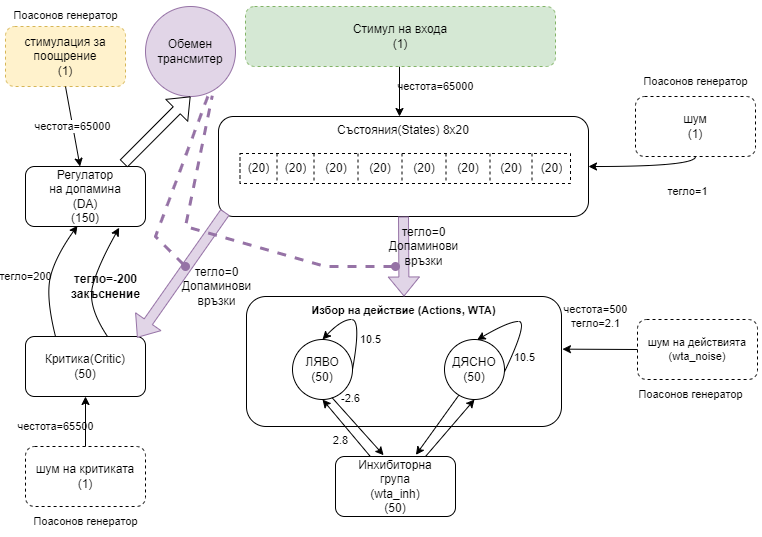

The diagram above was exported from draw.io. Its source (the exported page's mxGraphModel, read from the mxfile embedded in the PNG):
<mxGraphModel dx="1050" dy="523" grid="1" gridSize="10" guides="1" tooltips="1" connect="1" arrows="1" fold="1" page="1" pageScale="1" pageWidth="827" pageHeight="1169" math="0" shadow="0">
  <root>
    <mxCell id="0" />
    <mxCell id="1" parent="0" />
    <mxCell id="GTqaI5zs6q6qDNkmL9B8-1" value="Състояния(States) 8х20" style="rounded=1;whiteSpace=wrap;html=1;verticalAlign=top;" parent="1" vertex="1">
      <mxGeometry x="223" y="140" width="370" height="100" as="geometry" />
    </mxCell>
    <mxCell id="GTqaI5zs6q6qDNkmL9B8-18" value="" style="shape=table;html=1;whiteSpace=wrap;startSize=0;container=1;collapsible=0;childLayout=tableLayout;swimlaneLine=1;dashed=1;" parent="1" vertex="1">
      <mxGeometry x="244.5" y="177" width="330.5" height="30" as="geometry" />
    </mxCell>
    <mxCell id="GTqaI5zs6q6qDNkmL9B8-19" value="" style="shape=tableRow;horizontal=0;startSize=0;swimlaneHead=0;swimlaneBody=0;top=0;left=0;bottom=0;right=0;collapsible=0;dropTarget=0;fillColor=none;points=[[0,0.5],[1,0.5]];portConstraint=eastwest;" parent="GTqaI5zs6q6qDNkmL9B8-18" vertex="1">
      <mxGeometry width="330.5" height="30" as="geometry" />
    </mxCell>
    <mxCell id="_Hw6bFdCNvY53CpyIXV9-12" value="(20)" style="shape=partialRectangle;html=1;whiteSpace=wrap;connectable=0;fillColor=none;top=0;left=0;bottom=0;right=0;overflow=hidden;" vertex="1" parent="GTqaI5zs6q6qDNkmL9B8-19">
      <mxGeometry width="37" height="30" as="geometry">
        <mxRectangle width="37" height="30" as="alternateBounds" />
      </mxGeometry>
    </mxCell>
    <mxCell id="_Hw6bFdCNvY53CpyIXV9-8" value="(20)" style="shape=partialRectangle;html=1;whiteSpace=wrap;connectable=0;fillColor=none;top=0;left=0;bottom=0;right=0;overflow=hidden;" vertex="1" parent="GTqaI5zs6q6qDNkmL9B8-19">
      <mxGeometry x="37" width="37" height="30" as="geometry">
        <mxRectangle width="37" height="30" as="alternateBounds" />
      </mxGeometry>
    </mxCell>
    <mxCell id="_Hw6bFdCNvY53CpyIXV9-4" value="(20)" style="shape=partialRectangle;html=1;whiteSpace=wrap;connectable=0;fillColor=none;top=0;left=0;bottom=0;right=0;overflow=hidden;" vertex="1" parent="GTqaI5zs6q6qDNkmL9B8-19">
      <mxGeometry x="74" width="44" height="30" as="geometry">
        <mxRectangle width="44" height="30" as="alternateBounds" />
      </mxGeometry>
    </mxCell>
    <mxCell id="_Hw6bFdCNvY53CpyIXV9-16" value="(20)" style="shape=partialRectangle;html=1;whiteSpace=wrap;connectable=0;fillColor=none;top=0;left=0;bottom=0;right=0;overflow=hidden;" vertex="1" parent="GTqaI5zs6q6qDNkmL9B8-19">
      <mxGeometry x="118" width="44" height="30" as="geometry">
        <mxRectangle width="44" height="30" as="alternateBounds" />
      </mxGeometry>
    </mxCell>
    <mxCell id="GTqaI5zs6q6qDNkmL9B8-20" value="(20)" style="shape=partialRectangle;html=1;whiteSpace=wrap;connectable=0;fillColor=none;top=0;left=0;bottom=0;right=0;overflow=hidden;" parent="GTqaI5zs6q6qDNkmL9B8-19" vertex="1">
      <mxGeometry x="162" width="44" height="30" as="geometry">
        <mxRectangle width="44" height="30" as="alternateBounds" />
      </mxGeometry>
    </mxCell>
    <mxCell id="GTqaI5zs6q6qDNkmL9B8-21" value="(20)" style="shape=partialRectangle;html=1;whiteSpace=wrap;connectable=0;fillColor=none;top=0;left=0;bottom=0;right=0;overflow=hidden;" parent="GTqaI5zs6q6qDNkmL9B8-19" vertex="1">
      <mxGeometry x="206" width="44" height="30" as="geometry">
        <mxRectangle width="44" height="30" as="alternateBounds" />
      </mxGeometry>
    </mxCell>
    <mxCell id="GTqaI5zs6q6qDNkmL9B8-22" value="(20)" style="shape=partialRectangle;html=1;whiteSpace=wrap;connectable=0;fillColor=none;top=0;left=0;bottom=0;right=0;overflow=hidden;" parent="GTqaI5zs6q6qDNkmL9B8-19" vertex="1">
      <mxGeometry x="250" width="42" height="30" as="geometry">
        <mxRectangle width="42" height="30" as="alternateBounds" />
      </mxGeometry>
    </mxCell>
    <mxCell id="GTqaI5zs6q6qDNkmL9B8-44" value="(20)" style="shape=partialRectangle;html=1;whiteSpace=wrap;connectable=0;fillColor=none;top=0;left=0;bottom=0;right=0;overflow=hidden;" parent="GTqaI5zs6q6qDNkmL9B8-19" vertex="1">
      <mxGeometry x="292" width="39" height="30" as="geometry">
        <mxRectangle width="39" height="30" as="alternateBounds" />
      </mxGeometry>
    </mxCell>
    <mxCell id="GTqaI5zs6q6qDNkmL9B8-52" value="шум&lt;br&gt;(1)" style="rounded=1;whiteSpace=wrap;html=1;dashed=1;" parent="1" vertex="1">
      <mxGeometry x="640" y="120" width="120" height="60" as="geometry" />
    </mxCell>
    <mxCell id="GTqaI5zs6q6qDNkmL9B8-56" value="&lt;span style=&quot;color: rgb(0, 0, 0); font-family: Helvetica; font-size: 11px; font-style: normal; font-variant-ligatures: normal; font-variant-caps: normal; font-weight: 400; letter-spacing: normal; orphans: 2; text-align: center; text-indent: 0px; text-transform: none; widows: 2; word-spacing: 0px; -webkit-text-stroke-width: 0px; text-decoration-thickness: initial; text-decoration-style: initial; text-decoration-color: initial; float: none; display: inline !important;&quot;&gt;честота=65000&lt;/span&gt;" style="rounded=1;orthogonalLoop=1;jettySize=auto;html=1;entryX=0.5;entryY=0;entryDx=0;entryDy=0;labelBackgroundColor=none;" parent="1" edge="1">
      <mxGeometry x="-0.2" y="36" relative="1" as="geometry">
        <mxPoint x="404" y="90" as="sourcePoint" />
        <mxPoint x="404" y="140" as="targetPoint" />
        <mxPoint as="offset" />
      </mxGeometry>
    </mxCell>
    <mxCell id="GTqaI5zs6q6qDNkmL9B8-55" value="Стимул на входа&lt;br&gt;(1)" style="rounded=1;whiteSpace=wrap;html=1;dashed=1;fillColor=#d5e8d4;strokeColor=#82b366;" parent="1" vertex="1">
      <mxGeometry x="250" y="30" width="310" height="60" as="geometry" />
    </mxCell>
    <mxCell id="GTqaI5zs6q6qDNkmL9B8-58" value="стимулация за поощрение&lt;br&gt;(1)" style="rounded=1;whiteSpace=wrap;html=1;dashed=1;fillColor=#fff2cc;strokeColor=#d6b656;" parent="1" vertex="1">
      <mxGeometry x="10" y="50" width="120" height="60" as="geometry" />
    </mxCell>
    <mxCell id="GTqaI5zs6q6qDNkmL9B8-59" value="Регулатор&lt;br&gt;на допамина&lt;br&gt;(DA)&lt;br&gt;(150)" style="rounded=1;whiteSpace=wrap;html=1;" parent="1" vertex="1">
      <mxGeometry x="30" y="190" width="120" height="60" as="geometry" />
    </mxCell>
    <mxCell id="GTqaI5zs6q6qDNkmL9B8-60" value="Обемен трансмитер" style="ellipse;whiteSpace=wrap;html=1;aspect=fixed;fillColor=#e1d5e7;strokeColor=#9673a6;" parent="1" vertex="1">
      <mxGeometry x="150" y="30" width="90" height="90" as="geometry" />
    </mxCell>
    <mxCell id="GTqaI5zs6q6qDNkmL9B8-61" value="Критика(Critic)&lt;br&gt;(50)" style="rounded=1;whiteSpace=wrap;html=1;" parent="1" vertex="1">
      <mxGeometry x="30" y="360" width="120" height="60" as="geometry" />
    </mxCell>
    <mxCell id="GTqaI5zs6q6qDNkmL9B8-62" value="шум на критиката&lt;br&gt;(1)" style="rounded=1;whiteSpace=wrap;html=1;dashed=1;" parent="1" vertex="1">
      <mxGeometry x="30" y="470" width="120" height="60" as="geometry" />
    </mxCell>
    <mxCell id="GTqaI5zs6q6qDNkmL9B8-63" value="&lt;font size=&quot;1&quot; style=&quot;&quot;&gt;&lt;b style=&quot;font-size: 11px;&quot;&gt;Избор на действие (Actions, WTA)&lt;/b&gt;&lt;/font&gt;" style="rounded=1;whiteSpace=wrap;html=1;verticalAlign=top;" parent="1" vertex="1">
      <mxGeometry x="251" y="320" width="315" height="130" as="geometry" />
    </mxCell>
    <mxCell id="GTqaI5zs6q6qDNkmL9B8-64" value="ЛЯВО&lt;br&gt;(50)" style="ellipse;whiteSpace=wrap;html=1;aspect=fixed;verticalAlign=middle;" parent="1" vertex="1">
      <mxGeometry x="297" y="363" width="60" height="60" as="geometry" />
    </mxCell>
    <mxCell id="GTqaI5zs6q6qDNkmL9B8-67" value="ДЯСНО&lt;br&gt;(50)" style="ellipse;whiteSpace=wrap;html=1;aspect=fixed;verticalAlign=middle;" parent="1" vertex="1">
      <mxGeometry x="449" y="363" width="60" height="60" as="geometry" />
    </mxCell>
    <mxCell id="GTqaI5zs6q6qDNkmL9B8-71" value="" style="curved=1;endArrow=classic;html=1;rounded=0;exitX=1;exitY=0.5;exitDx=0;exitDy=0;entryX=0.5;entryY=0;entryDx=0;entryDy=0;" parent="1" source="GTqaI5zs6q6qDNkmL9B8-64" target="GTqaI5zs6q6qDNkmL9B8-64" edge="1">
      <mxGeometry width="50" height="50" relative="1" as="geometry">
        <mxPoint x="332" y="352" as="sourcePoint" />
        <mxPoint x="382" y="302" as="targetPoint" />
        <Array as="points">
          <mxPoint x="366" y="343" />
          <mxPoint x="346" y="343" />
        </Array>
      </mxGeometry>
    </mxCell>
    <mxCell id="GTqaI5zs6q6qDNkmL9B8-72" value="10.5" style="edgeLabel;html=1;align=center;verticalAlign=middle;resizable=0;points=[];" parent="GTqaI5zs6q6qDNkmL9B8-71" vertex="1" connectable="0">
      <mxGeometry x="-0.1705" y="2" relative="1" as="geometry">
        <mxPoint x="12" y="10" as="offset" />
      </mxGeometry>
    </mxCell>
    <mxCell id="GTqaI5zs6q6qDNkmL9B8-77" value="" style="curved=1;endArrow=classic;html=1;rounded=0;exitX=0.998;exitY=0.541;exitDx=0;exitDy=0;exitPerimeter=0;entryX=0.544;entryY=0.007;entryDx=0;entryDy=0;entryPerimeter=0;" parent="1" edge="1" target="GTqaI5zs6q6qDNkmL9B8-67" source="GTqaI5zs6q6qDNkmL9B8-67">
      <mxGeometry width="50" height="50" relative="1" as="geometry">
        <mxPoint x="524" y="393" as="sourcePoint" />
        <mxPoint x="494" y="363" as="targetPoint" />
        <Array as="points">
          <mxPoint x="533" y="345" />
          <mxPoint x="513" y="345" />
        </Array>
      </mxGeometry>
    </mxCell>
    <mxCell id="_Hw6bFdCNvY53CpyIXV9-3" value="10.5" style="edgeLabel;html=1;align=center;verticalAlign=middle;resizable=0;points=[];labelBackgroundColor=none;" vertex="1" connectable="0" parent="GTqaI5zs6q6qDNkmL9B8-77">
      <mxGeometry x="-0.3195" y="2" relative="1" as="geometry">
        <mxPoint x="5" y="20" as="offset" />
      </mxGeometry>
    </mxCell>
    <mxCell id="GTqaI5zs6q6qDNkmL9B8-81" value="Инхибиторна &lt;br&gt;група&lt;br&gt;(wta_inh)&lt;br&gt;(50)" style="rounded=1;whiteSpace=wrap;html=1;" parent="1" vertex="1">
      <mxGeometry x="340" y="480" width="120" height="60" as="geometry" />
    </mxCell>
    <mxCell id="GTqaI5zs6q6qDNkmL9B8-84" value="2.8" style="endArrow=classic;html=1;rounded=0;entryX=0.5;entryY=1;entryDx=0;entryDy=0;labelBackgroundColor=none;" parent="1" source="GTqaI5zs6q6qDNkmL9B8-81" target="GTqaI5zs6q6qDNkmL9B8-64" edge="1">
      <mxGeometry x="-0.1381" y="12" width="50" height="50" relative="1" as="geometry">
        <mxPoint x="404" y="340" as="sourcePoint" />
        <mxPoint x="454" y="290" as="targetPoint" />
        <mxPoint y="1" as="offset" />
      </mxGeometry>
    </mxCell>
    <mxCell id="GTqaI5zs6q6qDNkmL9B8-86" value="" style="endArrow=classic;html=1;rounded=0;exitX=0.75;exitY=0;exitDx=0;exitDy=0;entryX=0.5;entryY=1;entryDx=0;entryDy=0;" parent="1" source="GTqaI5zs6q6qDNkmL9B8-81" target="GTqaI5zs6q6qDNkmL9B8-67" edge="1">
      <mxGeometry width="50" height="50" relative="1" as="geometry">
        <mxPoint x="374" y="480" as="sourcePoint" />
        <mxPoint x="365" y="420" as="targetPoint" />
      </mxGeometry>
    </mxCell>
    <mxCell id="GTqaI5zs6q6qDNkmL9B8-88" value="" style="endArrow=classic;html=1;rounded=0;entryX=0.401;entryY=-0.022;entryDx=0;entryDy=0;exitX=0.657;exitY=0.967;exitDx=0;exitDy=0;exitPerimeter=0;entryPerimeter=0;" parent="1" source="GTqaI5zs6q6qDNkmL9B8-64" target="GTqaI5zs6q6qDNkmL9B8-81" edge="1">
      <mxGeometry width="50" height="50" relative="1" as="geometry">
        <mxPoint x="404" y="340" as="sourcePoint" />
        <mxPoint x="454" y="290" as="targetPoint" />
      </mxGeometry>
    </mxCell>
    <mxCell id="GTqaI5zs6q6qDNkmL9B8-100" value="-2.6" style="edgeLabel;html=1;align=center;verticalAlign=middle;resizable=0;points=[];fontSize=11;labelBackgroundColor=none;" parent="GTqaI5zs6q6qDNkmL9B8-88" vertex="1" connectable="0">
      <mxGeometry x="-0.5315" y="3" relative="1" as="geometry">
        <mxPoint x="4" y="-11" as="offset" />
      </mxGeometry>
    </mxCell>
    <mxCell id="GTqaI5zs6q6qDNkmL9B8-90" value="" style="endArrow=classic;html=1;rounded=0;entryX=0.67;entryY=-0.027;entryDx=0;entryDy=0;entryPerimeter=0;exitX=0.237;exitY=0.931;exitDx=0;exitDy=0;exitPerimeter=0;" parent="1" target="GTqaI5zs6q6qDNkmL9B8-81" edge="1" source="GTqaI5zs6q6qDNkmL9B8-67">
      <mxGeometry width="50" height="50" relative="1" as="geometry">
        <mxPoint x="494" y="420" as="sourcePoint" />
        <mxPoint x="385.6400000000001" y="479.22" as="targetPoint" />
      </mxGeometry>
    </mxCell>
    <mxCell id="GTqaI5zs6q6qDNkmL9B8-92" value="честота=65500" style="endArrow=classic;html=1;rounded=0;entryX=0.5;entryY=1;entryDx=0;entryDy=0;exitX=0.5;exitY=0;exitDx=0;exitDy=0;labelBackgroundColor=none;" parent="1" source="GTqaI5zs6q6qDNkmL9B8-62" target="GTqaI5zs6q6qDNkmL9B8-61" edge="1">
      <mxGeometry x="-0.2" y="30" width="50" height="50" relative="1" as="geometry">
        <mxPoint x="390" y="470" as="sourcePoint" />
        <mxPoint x="440" y="420" as="targetPoint" />
        <mxPoint as="offset" />
      </mxGeometry>
    </mxCell>
    <mxCell id="GTqaI5zs6q6qDNkmL9B8-93" value="" style="shape=flexArrow;endArrow=classic;html=1;rounded=0;exitX=0.817;exitY=-0.047;exitDx=0;exitDy=0;entryX=0.5;entryY=1;entryDx=0;entryDy=0;exitPerimeter=0;" parent="1" source="GTqaI5zs6q6qDNkmL9B8-59" target="GTqaI5zs6q6qDNkmL9B8-60" edge="1">
      <mxGeometry width="50" height="50" relative="1" as="geometry">
        <mxPoint x="390" y="430" as="sourcePoint" />
        <mxPoint x="440" y="380" as="targetPoint" />
      </mxGeometry>
    </mxCell>
    <mxCell id="GTqaI5zs6q6qDNkmL9B8-94" value="честота=65000" style="endArrow=classic;html=1;rounded=0;exitX=0.5;exitY=1;exitDx=0;exitDy=0;" parent="1" source="GTqaI5zs6q6qDNkmL9B8-58" target="GTqaI5zs6q6qDNkmL9B8-59" edge="1">
      <mxGeometry width="50" height="50" relative="1" as="geometry">
        <mxPoint x="390" y="330" as="sourcePoint" />
        <mxPoint x="440" y="280" as="targetPoint" />
      </mxGeometry>
    </mxCell>
    <mxCell id="GTqaI5zs6q6qDNkmL9B8-96" value="тегло=200" style="curved=1;endArrow=classic;html=1;rounded=0;exitX=0.25;exitY=0;exitDx=0;exitDy=0;entryX=0.433;entryY=0.987;entryDx=0;entryDy=0;entryPerimeter=0;labelBackgroundColor=none;" parent="1" source="GTqaI5zs6q6qDNkmL9B8-61" target="GTqaI5zs6q6qDNkmL9B8-59" edge="1">
      <mxGeometry x="-0.0688" y="24" width="50" height="50" relative="1" as="geometry">
        <mxPoint x="60" y="330" as="sourcePoint" />
        <mxPoint x="110" y="280" as="targetPoint" />
        <Array as="points">
          <mxPoint x="50" y="320" />
          <mxPoint x="60" y="280" />
        </Array>
        <mxPoint as="offset" />
      </mxGeometry>
    </mxCell>
    <mxCell id="GTqaI5zs6q6qDNkmL9B8-97" value="тегло=-200&lt;br style=&quot;font-size: 12px;&quot;&gt;закъснение" style="curved=1;endArrow=classic;html=1;rounded=0;exitX=0.5;exitY=0;exitDx=0;exitDy=0;entryX=0.597;entryY=1.02;entryDx=0;entryDy=0;entryPerimeter=0;fontStyle=1;fontSize=12;labelBackgroundColor=none;" parent="1" edge="1">
      <mxGeometry x="-0.017" y="-13" width="50" height="50" relative="1" as="geometry">
        <mxPoint x="112" y="360" as="sourcePoint" />
        <mxPoint x="123.6400000000001" y="251.20000000000005" as="targetPoint" />
        <Array as="points">
          <mxPoint x="92" y="330" />
          <mxPoint x="102" y="290" />
        </Array>
        <mxPoint as="offset" />
      </mxGeometry>
    </mxCell>
    <mxCell id="GTqaI5zs6q6qDNkmL9B8-98" value="тегло=0&lt;br&gt;Допаминови&lt;br&gt;връзки" style="shape=flexArrow;endArrow=classic;html=1;rounded=0;fontSize=12;entryX=0.5;entryY=0;entryDx=0;entryDy=0;fillColor=#e1d5e7;strokeColor=#9673a6;labelBackgroundColor=none;exitX=0.5;exitY=1;exitDx=0;exitDy=0;" parent="1" target="GTqaI5zs6q6qDNkmL9B8-63" edge="1" source="GTqaI5zs6q6qDNkmL9B8-1">
      <mxGeometry x="-0.25" y="20" width="50" height="50" relative="1" as="geometry">
        <mxPoint x="390" y="330" as="sourcePoint" />
        <mxPoint x="440" y="260" as="targetPoint" />
        <mxPoint as="offset" />
      </mxGeometry>
    </mxCell>
    <mxCell id="GTqaI5zs6q6qDNkmL9B8-99" value="тегло=0&lt;br&gt;Допаминови&lt;br&gt;връзки" style="shape=flexArrow;endArrow=classic;html=1;rounded=0;fontSize=12;fillColor=#e1d5e7;strokeColor=#9673a6;exitX=0.018;exitY=0.956;exitDx=0;exitDy=0;exitPerimeter=0;labelBackgroundColor=none;entryX=0.93;entryY=0.02;entryDx=0;entryDy=0;entryPerimeter=0;" parent="1" source="GTqaI5zs6q6qDNkmL9B8-1" target="GTqaI5zs6q6qDNkmL9B8-61" edge="1">
      <mxGeometry x="-0.1386" y="36" width="50" height="50" relative="1" as="geometry">
        <mxPoint x="400" y="340" as="sourcePoint" />
        <mxPoint x="400" y="420" as="targetPoint" />
        <mxPoint as="offset" />
      </mxGeometry>
    </mxCell>
    <mxCell id="GTqaI5zs6q6qDNkmL9B8-101" value="шум на действията&lt;br&gt;(wta_noise)" style="rounded=1;whiteSpace=wrap;html=1;fontSize=11;dashed=1;" parent="1" vertex="1">
      <mxGeometry x="642" y="343" width="120" height="60" as="geometry" />
    </mxCell>
    <mxCell id="GTqaI5zs6q6qDNkmL9B8-102" value="честота=500&lt;br&gt;тегло=2.1" style="endArrow=classic;html=1;rounded=0;fontSize=11;exitX=0;exitY=0.5;exitDx=0;exitDy=0;entryX=1.003;entryY=0.405;entryDx=0;entryDy=0;entryPerimeter=0;labelBackgroundColor=none;" parent="1" target="GTqaI5zs6q6qDNkmL9B8-63" edge="1" source="GTqaI5zs6q6qDNkmL9B8-101">
      <mxGeometry x="0.1233" y="-33" width="50" height="50" relative="1" as="geometry">
        <mxPoint x="600.44" y="497.4200000000001" as="sourcePoint" />
        <mxPoint x="557.21" y="452.95000000000005" as="targetPoint" />
        <mxPoint as="offset" />
      </mxGeometry>
    </mxCell>
    <mxCell id="GTqaI5zs6q6qDNkmL9B8-105" value="тегло=1" style="endArrow=classic;html=1;fontSize=11;exitX=0.5;exitY=1;exitDx=0;exitDy=0;labelBackgroundColor=none;edgeStyle=orthogonalEdgeStyle;curved=1;entryX=1;entryY=0.5;entryDx=0;entryDy=0;" parent="1" source="GTqaI5zs6q6qDNkmL9B8-52" target="GTqaI5zs6q6qDNkmL9B8-1" edge="1">
      <mxGeometry x="-0.7" y="25" width="50" height="50" relative="1" as="geometry">
        <mxPoint x="390" y="310" as="sourcePoint" />
        <mxPoint x="450" y="140" as="targetPoint" />
        <mxPoint as="offset" />
      </mxGeometry>
    </mxCell>
    <mxCell id="GTqaI5zs6q6qDNkmL9B8-107" value="Поасонов генератор" style="text;html=1;align=center;verticalAlign=middle;resizable=0;points=[];autosize=1;strokeColor=none;fillColor=none;fontSize=11;" parent="1" vertex="1">
      <mxGeometry x="635" y="90" width="130" height="30" as="geometry" />
    </mxCell>
    <mxCell id="GTqaI5zs6q6qDNkmL9B8-108" value="Поасонов генератор" style="text;html=1;align=center;verticalAlign=middle;resizable=0;points=[];autosize=1;strokeColor=none;fillColor=none;fontSize=11;" parent="1" vertex="1">
      <mxGeometry x="25" y="530" width="130" height="30" as="geometry" />
    </mxCell>
    <mxCell id="GTqaI5zs6q6qDNkmL9B8-109" value="Поасонов генератор" style="text;html=1;align=center;verticalAlign=middle;resizable=0;points=[];autosize=1;strokeColor=none;fillColor=none;fontSize=11;" parent="1" vertex="1">
      <mxGeometry x="5" y="24" width="130" height="30" as="geometry" />
    </mxCell>
    <mxCell id="GTqaI5zs6q6qDNkmL9B8-110" value="Поасонов генератор" style="text;html=1;align=center;verticalAlign=middle;resizable=0;points=[];autosize=1;strokeColor=none;fillColor=none;fontSize=11;" parent="1" vertex="1">
      <mxGeometry x="630" y="403" width="130" height="30" as="geometry" />
    </mxCell>
    <mxCell id="2" value="" style="endArrow=none;dashed=1;html=1;rounded=0;fillColor=#e1d5e7;strokeColor=#9673a6;entryX=0.693;entryY=0.996;entryDx=0;entryDy=0;entryPerimeter=0;strokeWidth=3;startArrow=oval;startFill=1;" parent="1" target="GTqaI5zs6q6qDNkmL9B8-60" edge="1">
      <mxGeometry width="50" height="50" relative="1" as="geometry">
        <mxPoint x="190" y="290" as="sourcePoint" />
        <mxPoint x="350" y="220" as="targetPoint" />
        <Array as="points">
          <mxPoint x="160" y="260" />
        </Array>
      </mxGeometry>
    </mxCell>
    <mxCell id="3" value="" style="endArrow=none;dashed=1;html=1;rounded=0;fillColor=#e1d5e7;strokeColor=#9673a6;entryX=0.742;entryY=0.991;entryDx=0;entryDy=0;entryPerimeter=0;strokeWidth=3;startArrow=oval;startFill=1;" parent="1" target="GTqaI5zs6q6qDNkmL9B8-60" edge="1">
      <mxGeometry width="50" height="50" relative="1" as="geometry">
        <mxPoint x="400" y="290" as="sourcePoint" />
        <mxPoint x="222.37" y="129.64" as="targetPoint" />
        <Array as="points">
          <mxPoint x="330" y="290" />
          <mxPoint x="190" y="250" />
        </Array>
      </mxGeometry>
    </mxCell>
  </root>
</mxGraphModel>